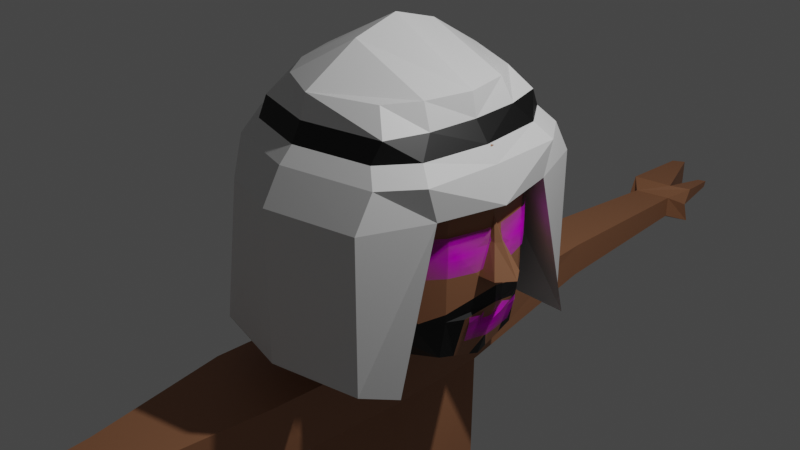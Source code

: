 # Source: man_model.blend  (saved by Blender 2.80.45; exported with 4.5.12 LTS)
import bpy
from mathutils import Matrix  # noqa: F401  (used for matrix-valued properties, if any)

bpy.ops.wm.read_factory_settings(use_empty=True)
scene = bpy.context.scene
scene.name = 'Scene'

# ---- collections
col_collection = bpy.data.collections.new('Collection'); scene.collection.children.link(col_collection)

# ---- images (referenced by path relative to the original .blend; pixels are not part of the script)
import os
ASSET_DIR = os.environ.get("B2B_ASSET_DIR", "")  # directory of the original .blend (textures are referenced by path, not embedded)
HERE = os.path.dirname(os.path.abspath(__file__))  # packed textures are extracted next to this script under _unpacked/

def load_image(name, relpath, width, height, colorspace="sRGB"):
    """Load a texture the original file referenced (path relative to the .blend, or extracted next to this script)."""
    p = next((c for c in (os.path.join(HERE, relpath), os.path.join(ASSET_DIR, relpath)) if relpath and os.path.exists(c)), "")
    if p:
        img = bpy.data.images.load(p, check_existing=True)
        img.name = name
    else:  # same state as the original file: an image datablock whose file is absent (Cycles renders it pink)
        img = bpy.data.images.new(name, width, height)
        img.source = "FILE"
        img.filepath = "//" + (relpath or name)
    img.colorspace_settings.name = colorspace
    return img
img_ojo_png = load_image('ojo.png', 'ojo.png', 1024, 1024, 'sRGB')
img_boca = load_image('boca', 'boca.png', 1024, 1024, 'sRGB')

# ---- materials (node trees are filled in below, after node groups)
mat_piel = bpy.data.materials.new('Piel')
mat_piel.alpha_threshold = 0.0
mat_piel.use_transparent_shadow = False
mat_piel.roughness = 0.5
mat_piel.line_color = (0.0, 0.0, 0.0, 1.0)
mat_negro = bpy.data.materials.new('Negro')
mat_negro.use_transparent_shadow = False
mat_negro.roughness = 0.25
mat_blanco = bpy.data.materials.new('Blanco')
mat_blanco.use_transparent_shadow = False
mat_blanco.roughness = 0.25
mat_ojo = bpy.data.materials.new('ojo')
mat_ojo.surface_render_method = 'BLENDED'
mat_ojo.blend_method = 'BLEND'
mat_ojo.roughness = 0.25
mat_boca = bpy.data.materials.new('boca')
mat_boca.surface_render_method = 'BLENDED'
mat_boca.blend_method = 'BLEND'
mat_boca.roughness = 0.25

# ---- material node trees
mat_piel.use_nodes = True; mat_piel.node_tree.nodes.clear()
_N = mat_piel.node_tree.nodes; _L = mat_piel.node_tree.links
n0 = _N.new('ShaderNodeOutputMaterial'); n0.name = 'Material Output'; n0.location = (300, 300)
n1 = _N.new('ShaderNodeBsdfPrincipled'); n1.name = 'Principled BSDF'; n1.location = (10, 300)
n1.distribution = 'GGX'
n1.subsurface_method = 'BURLEY'
n1.inputs[0].default_value = (0.3672, 0.1632, 0.08091, 1.0)
n1.inputs[3].default_value = 1.45
_L.new(n1.outputs[0], n0.inputs[0])
n0.is_active_output = True
mat_negro.use_nodes = True; mat_negro.node_tree.nodes.clear()
_N = mat_negro.node_tree.nodes; _L = mat_negro.node_tree.links
n0 = _N.new('ShaderNodeOutputMaterial'); n0.name = 'Material Output'; n0.location = (300, 300)
n1 = _N.new('ShaderNodeBsdfPrincipled'); n1.name = 'Principled BSDF'; n1.location = (10, 300)
n1.distribution = 'GGX'
n1.subsurface_method = 'BURLEY'
n1.inputs[0].default_value = (0.0, 0.0, 0.0, 1.0)
n1.inputs[3].default_value = 1.45
_L.new(n1.outputs[0], n0.inputs[0])
n0.is_active_output = True
mat_blanco.use_nodes = True; mat_blanco.node_tree.nodes.clear()
_N = mat_blanco.node_tree.nodes; _L = mat_blanco.node_tree.links
n0 = _N.new('ShaderNodeOutputMaterial'); n0.name = 'Material Output'; n0.location = (300, 300)
n1 = _N.new('ShaderNodeBsdfPrincipled'); n1.name = 'Principled BSDF'; n1.location = (10, 300)
n1.distribution = 'GGX'
n1.subsurface_method = 'BURLEY'
n1.inputs[3].default_value = 1.45
_L.new(n1.outputs[0], n0.inputs[0])
n0.is_active_output = True
mat_ojo.use_nodes = True; mat_ojo.node_tree.nodes.clear()
_N = mat_ojo.node_tree.nodes; _L = mat_ojo.node_tree.links
n0 = _N.new('ShaderNodeOutputMaterial'); n0.name = 'Material Output'; n0.location = (300, 300)
n0.target = 'CYCLES'
n1 = _N.new('ShaderNodeTexImage'); n1.name = 'Image Texture'; n1.location = (-400, 60)
n1.image = img_ojo_png
n1.extension = 'CLIP'
n2 = _N.new('ShaderNodeBsdfDiffuse'); n2.name = 'Diffuse BSDF'; n2.location = (-200, 60)
n3 = _N.new('ShaderNodeBsdfTransparent'); n3.name = 'Transparent BSDF'; n3.location = (-200, 240)
n4 = _N.new('ShaderNodeMixShader'); n4.name = 'Mix Shader'; n4.location = (0, 300)
n5 = _N.new('ShaderNodeOutputMaterial'); n5.name = 'Material Output.001'; n5.location = (0, 0)
n5.target = 'EEVEE'
n6 = _N.new('ShaderNodeMixShader'); n6.name = 'Mix Shader.001'; n6.location = (0, 0)
n6.label = 'Disable Shadow'
n6.hide = True
n7 = _N.new('ShaderNodeLightPath'); n7.name = 'Light Path'; n7.location = (0, 0)
n7.hide = True
n8 = _N.new('ShaderNodeBsdfTransparent'); n8.name = 'Transparent BSDF.001'; n8.location = (0, 0)
n8.hide = True
_L.new(n1.outputs[0], n2.inputs[0])
_L.new(n1.outputs[1], n4.inputs[0])
_L.new(n3.outputs[0], n4.inputs[1])
_L.new(n2.outputs[0], n4.inputs[2])
_L.new(n4.outputs[0], n0.inputs[0])
_L.new(n4.outputs[0], n6.inputs[1])
_L.new(n6.outputs[0], n5.inputs[0])
_L.new(n7.outputs[1], n6.inputs[0])
_L.new(n8.outputs[0], n6.inputs[2])
n0.is_active_output = True
mat_boca.use_nodes = True; mat_boca.node_tree.nodes.clear()
_N = mat_boca.node_tree.nodes; _L = mat_boca.node_tree.links
n0 = _N.new('ShaderNodeOutputMaterial'); n0.name = 'Material Output'; n0.location = (300, 300)
n0.target = 'CYCLES'
n1 = _N.new('ShaderNodeTexImage'); n1.name = 'Image Texture'; n1.location = (-400, 60)
n1.image = img_boca
n1.extension = 'CLIP'
n2 = _N.new('ShaderNodeBsdfDiffuse'); n2.name = 'Diffuse BSDF'; n2.location = (-200, 60)
n3 = _N.new('ShaderNodeBsdfTransparent'); n3.name = 'Transparent BSDF'; n3.location = (-200, 240)
n4 = _N.new('ShaderNodeMixShader'); n4.name = 'Mix Shader'; n4.location = (0, 300)
n5 = _N.new('ShaderNodeOutputMaterial'); n5.name = 'Material Output.001'; n5.location = (0, 0)
n5.target = 'EEVEE'
n6 = _N.new('ShaderNodeMixShader'); n6.name = 'Mix Shader.001'; n6.location = (0, 0)
n6.label = 'Disable Shadow'
n6.hide = True
n7 = _N.new('ShaderNodeLightPath'); n7.name = 'Light Path'; n7.location = (0, 0)
n7.hide = True
n8 = _N.new('ShaderNodeBsdfTransparent'); n8.name = 'Transparent BSDF.001'; n8.location = (0, 0)
n8.hide = True
_L.new(n1.outputs[0], n2.inputs[0])
_L.new(n1.outputs[1], n4.inputs[0])
_L.new(n3.outputs[0], n4.inputs[1])
_L.new(n2.outputs[0], n4.inputs[2])
_L.new(n4.outputs[0], n0.inputs[0])
_L.new(n4.outputs[0], n6.inputs[1])
_L.new(n6.outputs[0], n5.inputs[0])
_L.new(n7.outputs[1], n6.inputs[0])
_L.new(n8.outputs[0], n6.inputs[2])
n0.is_active_output = True

# ---- world
world_world = bpy.data.worlds.new('World'); scene.world = world_world
world_world.use_nodes = True; world_world.node_tree.nodes.clear()
_N = world_world.node_tree.nodes; _L = world_world.node_tree.links
n0 = _N.new('ShaderNodeOutputWorld'); n0.name = 'World Output'; n0.location = (300, 300)
n1 = _N.new('ShaderNodeBackground'); n1.name = 'Background'; n1.location = (10, 300)
n1.inputs[0].default_value = (0.05088, 0.05088, 0.05088, 1.0)
_L.new(n1.outputs[0], n0.inputs[0])
n0.is_active_output = True
world_world.color = (0.05088, 0.05088, 0.05088)
world_world.use_sun_shadow = False
world_world.sun_shadow_jitter_overblur = 0.0

# ---- cameras
cam_camera = bpy.data.cameras.new('Camera')
cam_camera.clip_end = 100.0
cam_camera.ortho_scale = 7.314
cam_camera.dof.focus_distance = 0.0
cam_camera.dof.aperture_fstop = 128.0

# ---- lights
light_light = bpy.data.lights.new('Light', 'POINT')
light_light.transmission_factor = 0.0
light_light.cutoff_distance = 30.0
light_light.energy = 1000.0
light_light.shadow_buffer_clip_start = 1.001
light_light.shadow_soft_size = 0.1
light_light.shadow_maximum_resolution = 0.006
light_light.use_absolute_resolution = True

# ---- meshes
me_cube = bpy.data.meshes.new('Cube')
me_cube.from_pydata([(1.167, -0.5, 0.7108), (0.9654, -0.7653, 0.7455), (0.965, -0.7653, 0.9861), (0.8125, -0.7329, -0.7693), (-1.12, -0.8616, 0.75), (-0.01755, -0.3148, -1.622), (-0.8892, -0.7068, 0.846), (-1.197, -0.645, -1.0), (-1.18, -0.3148, -1.622), (0.005925, -0.5, 1.77), (-0.04568, -0.4115, -1.158), (-1.123, -0.8616, -0.5), (-1.123, -0.8616, 0.0), (-1.123, -0.8616, 0.5), (0.9678, -0.7653, 0.3195), (0.9678, -0.7653, 0.0), (0.9678, -0.7653, -0.5), (1.167, -0.5, 0.3116), (1.167, -0.5, 0.0), (1.167, -0.5, -0.5), (-1.327, 0.002669, -0.009587), (-1.244, -0.5, 0.5), (0.006486, -1.0, 1.307), (-0.02357, -0.6417, -1.0), (-1.244, -0.5, 0.0), (-1.244, -0.5, -0.5), (1.091, -0.5, -0.9271), (-0.9551, -0.5, 0.9566), (0.005545, -1.0, -0.5), (0.006486, -1.128, 0.0), (0.006486, -1.202, 0.5), (-1.116, -0.6295, -1.622), (1.113, -0.5, 1.098), (-1.256, -0.4607, -1.0), (-0.0003149, -0.6295, -1.622), (-1.239, -0.5, 0.7557), (0.006486, -1.158, 0.9034), (0.5032, -0.7073, -1.0), (0.5032, -1.079, 0.8267), (0.5045, -0.4759, -1.158), (0.5032, -0.5, 1.508), (0.5032, -1.0, 1.153), (0.5032, -1.0, -0.5), (0.5032, -1.064, 0.0), (0.5032, -1.101, 0.5), (-0.2524, -1.0, 0.9993), (-0.3283, -0.5, 1.264), (-0.6209, -0.3148, -1.622), (-0.5437, -1.0, -0.5), (-0.5303, -1.064, 0.0), (-0.5234, -1.101, 0.5), (-0.6053, -0.7549, -1.0), (-0.5711, -0.6295, -1.622), (-0.5272, -1.079, 0.8267), (1.273, -0.1825, -0.07599), (1.276, -0.06089, 0.2512), (1.339, -0.05342, 0.2512), (1.464, -0.1732, -0.07599), (0.9678, -0.7653, -0.3876), (0.5032, -1.083, 0.2588), (0.6714, -0.9559, 0.0), (1.009, -0.71, -0.5), (1.167, -0.5, -0.4169), (1.253, -0.3314, -0.5), (1.105, -0.3172, -0.9804), (1.121, -0.118, -1.038), (1.167, 0.5, 0.7108), (0.9654, 0.7653, 0.7455), (0.965, 0.7653, 0.9861), (0.8125, 0.7329, -0.7693), (-1.12, 0.8616, 0.75), (-0.01755, 0.3148, -1.622), (-0.8892, 0.7068, 0.846), (-1.197, 0.645, -1.0), (-1.335, 0.0, -1.0), (1.211, 0.0, 1.162), (-1.007, 0.0, 1.066), (1.131, 0.0, -1.073), (-1.18, 0.3148, -1.622), (0.005925, 0.5, 1.77), (-0.04568, 0.4115, -1.158), (-1.123, 0.8616, -0.5), (-1.123, 0.8616, 0.0), (-1.123, 0.8616, 0.5), (0.9678, 0.7653, 0.3195), (0.9678, 0.7653, 0.0), (0.9678, 0.7653, -0.5), (1.167, 0.5, 0.3116), (1.167, 0.5, 0.0), (1.167, 0.5, -0.5), (1.393, 0.0, 0.2512), (1.592, 0.0, -0.07599), (1.313, 0.0, -0.5), (-1.335, 0.0, 0.52), (-1.327, -0.002669, -0.009587), (-1.335, 0.0, -0.5), (-1.244, 0.5, 0.5), (0.006486, 1.0, 1.307), (-0.02357, 0.6417, -1.0), (-1.244, 0.5, 0.0), (-0.05839, 0.0, -1.304), (0.005753, 0.0, 1.894), (-1.244, 0.5, -0.5), (1.091, 0.5, -0.9271), (-0.9551, 0.5, 0.9566), (0.005545, 1.0, -0.5), (0.006486, 1.128, 0.0), (0.006486, 1.202, 0.5), (-1.205, 0.0, -1.622), (-1.116, 0.6295, -1.622), (1.113, 0.5, 1.098), (-1.256, 0.4607, -1.0), (-0.02581, 0.0, -1.622), (-0.0003149, 0.6295, -1.622), (1.272, 0.0, 0.5012), (-1.335, 0.0, 0.8868), (-1.239, 0.5, 0.7557), (0.006486, 1.158, 0.9034), (0.5032, 0.7073, -1.0), (0.5032, 1.079, 0.8267), (0.5032, 0.0, 1.655), (0.5045, 0.4759, -1.158), (0.5032, 0.5, 1.508), (0.5032, 1.0, 1.153), (0.5062, 0.0, -1.304), (0.5032, 1.0, -0.5), (0.5032, 1.064, 0.0), (0.5032, 1.101, 0.5), (-0.2524, 1.0, 0.9993), (-0.3283, 0.5, 1.264), (-0.6209, 0.3148, -1.622), (-0.5437, 1.0, -0.5), (-0.5303, 1.064, 0.0), (-0.5234, 1.101, 0.5), (-0.6053, 0.7549, -1.0), (-0.3394, 0.0, 1.506), (-0.641, 0.0, -1.622), (-0.5711, 0.6295, -1.622), (-0.5272, 1.079, 0.8267), (1.334, 0.0, -0.1912), (1.273, 0.1825, -0.07599), (1.276, 0.06089, 0.2512), (1.339, 0.05342, 0.2512), (1.464, 0.1732, -0.07599), (0.9678, 0.7653, -0.3876), (0.5032, 1.083, 0.2588), (0.6714, 0.9559, 0.0), (1.009, 0.71, -0.5), (1.334, 0.0, -0.2191), (1.167, 0.5, -0.4169), (1.334, 0.0, -0.4012), (1.253, 0.3314, -0.5), (1.105, 0.3172, -0.9804), (1.225, 0.0, -0.8088), (1.121, 0.118, -1.038)], [], [(46, 27, 6, 45), (53, 45, 6, 4), (39, 26, 3, 37), (0, 32, 2, 1), (50, 53, 4, 13), (35, 27, 76, 115), (17, 0, 1, 14), (33, 25, 95, 74), (25, 24, 20, 95), (24, 21, 93, 20), (21, 35, 115, 93), (90, 114, 56), (13, 4, 35, 21), (44, 38, 36, 30), (135, 76, 27, 46), (124, 77, 65, 64, 26, 39), (26, 61, 16, 3), (19, 62, 61), (18, 17, 14, 15), (114, 75, 32, 0), (4, 6, 27, 35), (7, 11, 25, 33), (51, 48, 11, 7), (48, 49, 12, 11), (49, 50, 13, 12), (43, 59, 30, 29), (42, 43, 29, 28), (37, 42, 28, 23), (11, 12, 24, 25), (12, 13, 21, 24), (77, 153, 65), (92, 150, 63), (51, 7, 31, 52), (91, 90, 56, 57), (120, 101, 9, 40), (38, 41, 22, 36), (40, 9, 22, 41), (136, 112, 5, 47), (47, 5, 34, 52), (100, 10, 5, 112), (7, 33, 8, 31), (10, 23, 34, 5), (33, 74, 108, 8), (32, 40, 41, 2), (1, 2, 41, 38), (75, 120, 40, 32), (3, 16, 42, 37), (16, 58, 60, 43, 42), (15, 14, 44, 59, 60), (100, 124, 39, 10), (14, 1, 38, 44), (10, 39, 37, 23), (8, 47, 52, 31), (108, 136, 47, 8), (23, 51, 52, 34), (29, 30, 50, 49), (28, 29, 49, 48), (23, 28, 48, 51), (101, 135, 46, 9), (30, 36, 53, 50), (36, 22, 45, 53), (9, 46, 45, 22), (54, 139, 57), (55, 114, 0, 17), (54, 55, 17, 18), (56, 114, 55), (57, 139, 91), (57, 56, 55, 54), (60, 59, 43), (30, 59, 44), (61, 26, 19), (60, 58, 15), (61, 58, 16), (62, 148, 139, 54, 18), (61, 62, 18, 15, 58), (63, 150, 148, 62, 19), (64, 63, 19, 26), (153, 92, 63, 64, 65), (129, 128, 72, 104), (138, 70, 72, 128), (121, 118, 69, 103), (66, 67, 68, 110), (133, 83, 70, 138), (116, 115, 76, 104), (87, 84, 67, 66), (111, 74, 95, 102), (102, 95, 94, 99), (99, 94, 93, 96), (96, 93, 115, 116), (90, 142, 114), (83, 96, 116, 70), (127, 107, 117, 119), (135, 129, 104, 76), (124, 121, 103, 152, 154, 77), (103, 69, 86, 147), (89, 147, 149), (88, 85, 84, 87), (114, 66, 110, 75), (70, 116, 104, 72), (73, 111, 102, 81), (134, 73, 81, 131), (131, 81, 82, 132), (132, 82, 83, 133), (126, 106, 107, 145), (125, 105, 106, 126), (118, 98, 105, 125), (81, 102, 99, 82), (82, 99, 96, 83), (77, 154, 153), (92, 151, 150), (134, 137, 109, 73), (91, 143, 142, 90), (120, 122, 79, 101), (119, 117, 97, 123), (122, 123, 97, 79), (136, 130, 71, 112), (130, 137, 113, 71), (100, 112, 71, 80), (73, 109, 78, 111), (80, 71, 113, 98), (111, 78, 108, 74), (110, 68, 123, 122), (67, 119, 123, 68), (75, 110, 122, 120), (69, 118, 125, 86), (86, 125, 126, 146, 144), (85, 146, 145, 127, 84), (100, 80, 121, 124), (84, 127, 119, 67), (80, 98, 118, 121), (78, 109, 137, 130), (108, 78, 130, 136), (98, 113, 137, 134), (106, 132, 133, 107), (105, 131, 132, 106), (98, 134, 131, 105), (101, 79, 129, 135), (107, 133, 138, 117), (117, 138, 128, 97), (79, 97, 128, 129), (140, 143, 139), (141, 87, 66, 114), (140, 88, 87, 141), (142, 141, 114), (143, 91, 139), (143, 140, 141, 142), (146, 126, 145), (107, 127, 145), (147, 89, 103), (146, 85, 144), (147, 86, 144), (149, 88, 140, 139, 148), (147, 144, 85, 88, 149), (151, 89, 149, 148, 150), (152, 103, 89, 151), (153, 154, 152, 151, 92)])
me_cube.polygons.foreach_set('material_index', [0, 0, 1, 0, 0, 0, 0, 0, 0, 0, 0, 0, 0, 0, 0, 1, 1, 1, 0, 0, 0, 0, 0, 0, 0, 1, 1, 1, 0, 0, 1, 0, 0, 0, 0, 0, 0, 0, 0, 0, 0, 0, 0, 0, 0, 0, 1, 1, 0, 1, 0, 1, 0, 0, 0, 0, 0, 0, 0, 0, 0, 0, 0, 0, 0, 0, 0, 0, 1, 0, 1, 0, 1, 0, 0, 1, 1, 0, 0, 0, 1, 0, 0, 0, 0, 0, 0, 0, 0, 0, 0, 0, 0, 1, 1, 1, 0, 0, 0, 0, 0, 0, 0, 1, 1, 1, 0, 0, 1, 0, 0, 0, 0, 0, 0, 0, 0, 0, 0, 0, 0, 0, 0, 0, 1, 1, 0, 1, 0, 1, 0, 0, 0, 0, 0, 0, 0, 0, 0, 0, 0, 0, 0, 0, 0, 0, 1, 0, 1, 0, 1, 0, 0, 1, 1, 0])
_uv = me_cube.uv_layers.new(name='UVMap')
_uv.uv.foreach_set('vector', [0.5621, 0.1875, 0.625, 0.1875, 0.625, 0.25, 0.5621, 0.25, 0.5938, 0.4371, 0.625, 0.4371, 0.625, 0.5, 0.5938, 0.5, 0.5629, 0.9375, 0.625, 0.9375, 0.625, 1.0, 0.5629, 1.0, 0.3438, 0.6875, 0.375, 0.6875, 0.375, 0.75, 0.3438, 0.75, 0.5625, 0.4371, 0.5938, 0.4371, 0.5938, 0.5, 0.5625, 0.5, 0.5938, 0.5625, 0.625, 0.5625, 0.625, 0.625, 0.5938, 0.625, 0.3125, 0.6875, 0.3438, 0.6875, 0.3438, 0.75, 0.3125, 0.75, 0.375, 0.5625, 0.4375, 0.5625, 0.4375, 0.625, 0.375, 0.625, 0.4375, 0.5625, 0.5, 0.5625, 0.5, 0.625, 0.4375, 0.625, 0.5, 0.5625, 0.5625, 0.5625, 0.5625, 0.625, 0.5, 0.625, 0.5625, 0.5625, 0.5938, 0.5625, 0.5938, 0.625, 0.5625, 0.625, 0.3125, 0.625, 0.3438, 0.625, 0.3125, 0.6293, 0.5625, 0.5, 0.5938, 0.5, 0.5938, 0.5625, 0.5625, 0.5625, 0.5625, 0.3121, 0.5938, 0.3121, 0.5938, 0.3742, 0.5625, 0.3742, 0.5621, 0.125, 0.625, 0.125, 0.625, 0.1875, 0.5621, 0.1875, 0.5629, 0.875, 0.625, 0.875, 0.625, 0.8897, 0.625, 0.9147, 0.625, 0.9375, 0.5629, 0.9375, 0.125, 0.6875, 0.1875, 0.737, 0.1875, 0.75, 0.125, 0.75, 0.1875, 0.6875, 0.1979, 0.6875, 0.1875, 0.737, 0.25, 0.6875, 0.3125, 0.6875, 0.3125, 0.75, 0.25, 0.75, 0.3438, 0.625, 0.375, 0.625, 0.375, 0.6875, 0.3438, 0.6875, 0.5938, 0.5, 0.625, 0.5, 0.625, 0.5625, 0.5938, 0.5625, 0.375, 0.5, 0.4375, 0.5, 0.4375, 0.5625, 0.375, 0.5625, 0.375, 0.4371, 0.4375, 0.4371, 0.4375, 0.5, 0.375, 0.5, 0.4375, 0.4371, 0.5, 0.4371, 0.5, 0.5, 0.4375, 0.5, 0.5, 0.4371, 0.5625, 0.4371, 0.5625, 0.5, 0.5, 0.5, 0.5, 0.3121, 0.5323, 0.3121, 0.5625, 0.3742, 0.5, 0.3742, 0.4375, 0.3121, 0.5, 0.3121, 0.5, 0.3742, 0.4375, 0.3742, 0.375, 0.3121, 0.4375, 0.3121, 0.4375, 0.3742, 0.375, 0.3742, 0.4375, 0.5, 0.5, 0.5, 0.5, 0.5625, 0.4375, 0.5625, 0.5, 0.5, 0.5625, 0.5, 0.5625, 0.5625, 0.5, 0.5625, 0.125, 0.625, 0.1538, 0.625, 0.125, 0.6397, 0.1875, 0.625, 0.1963, 0.625, 0.1875, 0.6318, 0.375, 0.4371, 0.375, 0.5, 0.375, 0.5, 0.375, 0.4371, 0.25, 0.625, 0.3125, 0.625, 0.3125, 0.6293, 0.25, 0.6368, 0.4371, 0.125, 0.4992, 0.125, 0.4992, 0.1875, 0.4371, 0.1875, 0.5938, 0.3121, 0.625, 0.3121, 0.625, 0.3742, 0.5938, 0.3742, 0.4371, 0.1875, 0.4992, 0.1875, 0.4992, 0.25, 0.4371, 0.25, 0.4379, 0.875, 0.5008, 0.875, 0.5008, 0.9375, 0.4379, 0.9375, 0.4379, 0.9375, 0.5008, 0.9375, 0.5008, 1.0, 0.4379, 1.0, 0.5008, 0.875, 0.5008, 0.9375, 0.5008, 0.9375, 0.5008, 0.875, 0.375, 0.5, 0.375, 0.5625, 0.375, 0.5625, 0.375, 0.5, 0.5008, 0.9375, 0.5008, 1.0, 0.5008, 1.0, 0.5008, 0.9375, 0.375, 0.5625, 0.375, 0.625, 0.375, 0.625, 0.375, 0.5625, 0.375, 0.1875, 0.4371, 0.1875, 0.4371, 0.25, 0.375, 0.25, 0.5938, 0.25, 0.625, 0.25, 0.625, 0.3121, 0.5938, 0.3121, 0.375, 0.125, 0.4371, 0.125, 0.4371, 0.1875, 0.375, 0.1875, 0.375, 0.25, 0.4375, 0.25, 0.4375, 0.3121, 0.375, 0.3121, 0.4375, 0.25, 0.4515, 0.25, 0.5, 0.2896, 0.5, 0.3121, 0.4375, 0.3121, 0.5, 0.25, 0.5625, 0.25, 0.5625, 0.3121, 0.5323, 0.3121, 0.5, 0.2896, 0.5008, 0.875, 0.5629, 0.875, 0.5629, 0.9375, 0.5008, 0.9375, 0.5625, 0.25, 0.5938, 0.25, 0.5938, 0.3121, 0.5625, 0.3121, 0.5008, 0.9375, 0.5629, 0.9375, 0.5629, 1.0, 0.5008, 1.0, 0.375, 0.9375, 0.4379, 0.9375, 0.4379, 1.0, 0.375, 1.0, 0.375, 0.875, 0.4379, 0.875, 0.4379, 0.9375, 0.375, 0.9375, 0.375, 0.3742, 0.375, 0.4371, 0.375, 0.4371, 0.375, 0.3742, 0.5, 0.3742, 0.5625, 0.3742, 0.5625, 0.4371, 0.5, 0.4371, 0.4375, 0.3742, 0.5, 0.3742, 0.5, 0.4371, 0.4375, 0.4371, 0.375, 0.3742, 0.4375, 0.3742, 0.4375, 0.4371, 0.375, 0.4371, 0.4992, 0.125, 0.5621, 0.125, 0.5621, 0.1875, 0.4992, 0.1875, 0.5625, 0.3742, 0.5938, 0.3742, 0.5938, 0.4371, 0.5625, 0.4371, 0.5938, 0.3742, 0.625, 0.3742, 0.625, 0.4371, 0.5938, 0.4371, 0.4992, 0.1875, 0.5621, 0.1875, 0.5621, 0.25, 0.4992, 0.25, 0.25, 0.6478, 0.2218, 0.625, 0.25, 0.6368, 0.3125, 0.6326, 0.3438, 0.625, 0.3438, 0.6875, 0.3125, 0.6875, 0.25, 0.6478, 0.3125, 0.6326, 0.3125, 0.6875, 0.25, 0.6875, 0.3125, 0.6293, 0.3438, 0.625, 0.3125, 0.6326, 0.25, 0.6368, 0.2218, 0.625, 0.25, 0.625, 0.25, 0.6368, 0.3125, 0.6293, 0.3125, 0.6326, 0.25, 0.6478, 0.5, 0.2896, 0.5323, 0.3121, 0.5, 0.3121, 0.5625, 0.3742, 0.5323, 0.3121, 0.5625, 0.3121, 0.1875, 0.737, 0.125, 0.6875, 0.1875, 0.6875, 0.5, 0.2896, 0.4515, 0.25, 0.5, 0.25, 0.1875, 0.737, 0.2015, 0.75, 0.1875, 0.75, 0.1979, 0.6875, 0.2126, 0.625, 0.2218, 0.625, 0.25, 0.6478, 0.25, 0.6875, 0.1875, 0.737, 0.1979, 0.6875, 0.25, 0.6875, 0.25, 0.75, 0.2015, 0.75, 0.1875, 0.6318, 0.1963, 0.625, 0.2126, 0.625, 0.1979, 0.6875, 0.1875, 0.6875, 0.125, 0.6647, 0.1875, 0.6318, 0.1875, 0.6875, 0.125, 0.6875, 0.1538, 0.625, 0.1875, 0.625, 0.1875, 0.6318, 0.125, 0.6647, 0.125, 0.6397, 0.5621, 0.1875, 0.5621, 0.25, 0.625, 0.25, 0.625, 0.1875, 0.5938, 0.4371, 0.5938, 0.5, 0.625, 0.5, 0.625, 0.4371, 0.5629, 0.9375, 0.5629, 1.0, 0.625, 1.0, 0.625, 0.9375, 0.3438, 0.6875, 0.3438, 0.75, 0.375, 0.75, 0.375, 0.6875, 0.5625, 0.4371, 0.5625, 0.5, 0.5938, 0.5, 0.5938, 0.4371, 0.5938, 0.5625, 0.5938, 0.625, 0.625, 0.625, 0.625, 0.5625, 0.3125, 0.6875, 0.3125, 0.75, 0.3438, 0.75, 0.3438, 0.6875, 0.375, 0.5625, 0.375, 0.625, 0.4375, 0.625, 0.4375, 0.5625, 0.4375, 0.5625, 0.4375, 0.625, 0.5, 0.625, 0.5, 0.5625, 0.5, 0.5625, 0.5, 0.625, 0.5625, 0.625, 0.5625, 0.5625, 0.5625, 0.5625, 0.5625, 0.625, 0.5938, 0.625, 0.5938, 0.5625, 0.3125, 0.625, 0.3125, 0.6293, 0.3438, 0.625, 0.5625, 0.5, 0.5625, 0.5625, 0.5938, 0.5625, 0.5938, 0.5, 0.5625, 0.3121, 0.5625, 0.3742, 0.5938, 0.3742, 0.5938, 0.3121, 0.5621, 0.125, 0.5621, 0.1875, 0.625, 0.1875, 0.625, 0.125, 0.5629, 0.875, 0.5629, 0.9375, 0.625, 0.9375, 0.625, 0.9147, 0.625, 0.8897, 0.625, 0.875, 0.125, 0.6875, 0.125, 0.75, 0.1875, 0.75, 0.1875, 0.737, 0.1875, 0.6875, 0.1875, 0.737, 0.1979, 0.6875, 0.25, 0.6875, 0.25, 0.75, 0.3125, 0.75, 0.3125, 0.6875, 0.3438, 0.625, 0.3438, 0.6875, 0.375, 0.6875, 0.375, 0.625, 0.5938, 0.5, 0.5938, 0.5625, 0.625, 0.5625, 0.625, 0.5, 0.375, 0.5, 0.375, 0.5625, 0.4375, 0.5625, 0.4375, 0.5, 0.375, 0.4371, 0.375, 0.5, 0.4375, 0.5, 0.4375, 0.4371, 0.4375, 0.4371, 0.4375, 0.5, 0.5, 0.5, 0.5, 0.4371, 0.5, 0.4371, 0.5, 0.5, 0.5625, 0.5, 0.5625, 0.4371, 0.5, 0.3121, 0.5, 0.3742, 0.5625, 0.3742, 0.5323, 0.3121, 0.4375, 0.3121, 0.4375, 0.3742, 0.5, 0.3742, 0.5, 0.3121, 0.375, 0.3121, 0.375, 0.3742, 0.4375, 0.3742, 0.4375, 0.3121, 0.4375, 0.5, 0.4375, 0.5625, 0.5, 0.5625, 0.5, 0.5, 0.5, 0.5, 0.5, 0.5625, 0.5625, 0.5625, 0.5625, 0.5, 0.125, 0.625, 0.125, 0.6397, 0.1538, 0.625, 0.1875, 0.625, 0.1875, 0.6318, 0.1963, 0.625, 0.375, 0.4371, 0.375, 0.4371, 0.375, 0.5, 0.375, 0.5, 0.25, 0.625, 0.25, 0.6368, 0.3125, 0.6293, 0.3125, 0.625, 0.4371, 0.125, 0.4371, 0.1875, 0.4992, 0.1875, 0.4992, 0.125, 0.5938, 0.3121, 0.5938, 0.3742, 0.625, 0.3742, 0.625, 0.3121, 0.4371, 0.1875, 0.4371, 0.25, 0.4992, 0.25, 0.4992, 0.1875, 0.4379, 0.875, 0.4379, 0.9375, 0.5008, 0.9375, 0.5008, 0.875, 0.4379, 0.9375, 0.4379, 1.0, 0.5008, 1.0, 0.5008, 0.9375, 0.5008, 0.875, 0.5008, 0.875, 0.5008, 0.9375, 0.5008, 0.9375, 0.375, 0.5, 0.375, 0.5, 0.375, 0.5625, 0.375, 0.5625, 0.5008, 0.9375, 0.5008, 0.9375, 0.5008, 1.0, 0.5008, 1.0, 0.375, 0.5625, 0.375, 0.5625, 0.375, 0.625, 0.375, 0.625, 0.375, 0.1875, 0.375, 0.25, 0.4371, 0.25, 0.4371, 0.1875, 0.5938, 0.25, 0.5938, 0.3121, 0.625, 0.3121, 0.625, 0.25, 0.375, 0.125, 0.375, 0.1875, 0.4371, 0.1875, 0.4371, 0.125, 0.375, 0.25, 0.375, 0.3121, 0.4375, 0.3121, 0.4375, 0.25, 0.4375, 0.25, 0.4375, 0.3121, 0.5, 0.3121, 0.5, 0.2896, 0.4515, 0.25, 0.5, 0.25, 0.5, 0.2896, 0.5323, 0.3121, 0.5625, 0.3121, 0.5625, 0.25, 0.5008, 0.875, 0.5008, 0.9375, 0.5629, 0.9375, 0.5629, 0.875, 0.5625, 0.25, 0.5625, 0.3121, 0.5938, 0.3121, 0.5938, 0.25, 0.5008, 0.9375, 0.5008, 1.0, 0.5629, 1.0, 0.5629, 0.9375, 0.375, 0.9375, 0.375, 1.0, 0.4379, 1.0, 0.4379, 0.9375, 0.375, 0.875, 0.375, 0.9375, 0.4379, 0.9375, 0.4379, 0.875, 0.375, 0.3742, 0.375, 0.3742, 0.375, 0.4371, 0.375, 0.4371, 0.5, 0.3742, 0.5, 0.4371, 0.5625, 0.4371, 0.5625, 0.3742, 0.4375, 0.3742, 0.4375, 0.4371, 0.5, 0.4371, 0.5, 0.3742, 0.375, 0.3742, 0.375, 0.4371, 0.4375, 0.4371, 0.4375, 0.3742, 0.4992, 0.125, 0.4992, 0.1875, 0.5621, 0.1875, 0.5621, 0.125, 0.5625, 0.3742, 0.5625, 0.4371, 0.5938, 0.4371, 0.5938, 0.3742, 0.5938, 0.3742, 0.5938, 0.4371, 0.625, 0.4371, 0.625, 0.3742, 0.4992, 0.1875, 0.4992, 0.25, 0.5621, 0.25, 0.5621, 0.1875, 0.25, 0.6478, 0.25, 0.6368, 0.2218, 0.625, 0.3125, 0.6326, 0.3125, 0.6875, 0.3438, 0.6875, 0.3438, 0.625, 0.25, 0.6478, 0.25, 0.6875, 0.3125, 0.6875, 0.3125, 0.6326, 0.3125, 0.6293, 0.3125, 0.6326, 0.3438, 0.625, 0.25, 0.6368, 0.25, 0.625, 0.2218, 0.625, 0.25, 0.6368, 0.25, 0.6478, 0.3125, 0.6326, 0.3125, 0.6293, 0.5, 0.2896, 0.5, 0.3121, 0.5323, 0.3121, 0.5625, 0.3742, 0.5625, 0.3121, 0.5323, 0.3121, 0.1875, 0.737, 0.1875, 0.6875, 0.125, 0.6875, 0.5, 0.2896, 0.5, 0.25, 0.4515, 0.25, 0.1875, 0.737, 0.1875, 0.75, 0.2015, 0.75, 0.1979, 0.6875, 0.25, 0.6875, 0.25, 0.6478, 0.2218, 0.625, 0.2126, 0.625, 0.1875, 0.737, 0.2015, 0.75, 0.25, 0.75, 0.25, 0.6875, 0.1979, 0.6875, 0.1875, 0.6318, 0.1875, 0.6875, 0.1979, 0.6875, 0.2126, 0.625, 0.1963, 0.625, 0.125, 0.6647, 0.125, 0.6875, 0.1875, 0.6875, 0.1875, 0.6318, 0.1538, 0.625, 0.125, 0.6397, 0.125, 0.6647, 0.1875, 0.6318, 0.1875, 0.625])
me_cube.materials.append(mat_piel)
me_cube.materials.append(mat_negro)
me_cube.use_remesh_preserve_volume = False
me_cube.use_remesh_preserve_attributes = False
me_cube.use_mirror_vertex_groups = False
me_cube.update()
me_cube_002 = bpy.data.meshes.new('Cube.002')
me_cube_002.from_pydata([(-0.7329, -1.419, -1.0), (-0.521, -0.8642, -0.03149), (1.0, -1.419, -1.0), (0.6773, -0.8272, -0.04503), (-0.7517, -0.9809, -0.2789), (0.8783, -0.9809, -0.2789), (-1.442, -0.7093, -1.0), (0.8918, -0.5, -0.03149), (-0.8018, -0.5, -0.03149), (1.285, -0.7136, -1.0), (-0.9861, -0.542, -0.2789), (1.01, -0.542, -0.2789), (0.0, -1.636, -1.0), (0.0, -1.103, -0.03149), (0.0004715, -1.172, -0.2789), (0.0, -0.5, 0.3373), (0.0, -1.148, -1.0), (-1.442, -0.7093, -2.653), (-1.0, -1.419, -2.653), (0.0, -1.636, -2.653), (1.0, -1.419, -2.653), (1.285, -1.148, -2.653), (0.0, -1.148, -2.653), (1.0, -1.209, -0.6395), (-0.8748, -1.209, -0.6395), (1.285, -0.8242, -0.6395), (-1.363, -0.6046, -0.6395), (0.0, -1.427, -0.6395), (-0.733, -1.094, -0.4817), (0.8478, -1.094, -0.4817), (1.115, -0.7253, -0.4817), (-1.064, -0.6207, -0.4817), (0.001081, -1.278, -0.4817), (-0.7329, 1.419, -1.0), (-0.521, 0.8642, -0.03149), (1.0, 1.419, -1.0), (0.6773, 0.8272, -0.04503), (-1.659, 0.0, -1.0), (-1.0, 0.0, -0.03149), (1.453, 0.0, -1.0), (1.0, 0.0, -0.03149), (-0.7517, 0.9809, -0.2789), (0.8783, 0.9809, -0.2789), (1.05, 0.0, -0.2789), (-1.124, 0.0, -0.2789), (-1.442, 0.7093, -1.0), (0.8918, 0.5, -0.03149), (-0.8018, 0.5, -0.03149), (1.285, 0.7136, -1.0), (-0.9861, 0.542, -0.2789), (1.01, 0.542, -0.2789), (0.0, 1.636, -1.0), (0.0, 1.103, -0.03149), (0.0, 0.0, 0.4861), (0.0, 0.0, -1.0), (0.0004715, 1.172, -0.2789), (0.0, 0.5, 0.3373), (0.0, 1.148, -1.0), (-1.442, 0.7093, -2.653), (-1.0, 1.419, -2.653), (0.0, 1.636, -2.653), (1.0, 1.419, -2.653), (0.0, 0.0, -2.653), (-1.659, 0.0, -2.653), (1.285, 1.148, -2.653), (0.0, 1.148, -2.653), (1.0, 1.209, -0.6395), (1.323, 0.0, -0.6395), (-1.471, 0.0, -0.6395), (-0.8748, 1.209, -0.6395), (1.285, 0.8242, -0.6395), (-1.363, 0.6046, -0.6395), (0.0, 1.427, -0.6395), (-0.733, 1.094, -0.4817), (0.8478, 1.094, -0.4817), (1.203, 0.0, -0.4817), (-1.319, 0.0, -0.4817), (1.115, 0.7253, -0.4817), (-1.064, 0.6207, -0.4817), (0.001081, 1.278, -0.4817)], [(38, 10), (4, 8), (1, 14), (5, 13), (3, 11), (43, 7), (38, 49), (41, 47), (34, 55), (42, 52), (36, 50), (43, 46)], [(11, 7, 3, 5), (14, 13, 1, 4), (12, 0, 18, 19), (15, 8, 1, 13), (10, 8, 38, 44), (31, 10, 44, 76), (32, 14, 4, 28), (30, 11, 5, 29), (75, 43, 11, 30), (28, 4, 10, 31), (4, 1, 8, 10), (53, 38, 8, 15), (54, 39, 9, 16), (43, 40, 7, 11), (0, 6, 17, 18), (40, 53, 15, 7), (29, 5, 14, 32), (7, 15, 13, 3), (9, 2, 20, 21), (5, 3, 13, 14), (22, 21, 20, 19), (63, 62, 22, 17), (17, 22, 19, 18), (54, 16, 22, 62), (6, 37, 63, 17), (16, 9, 21, 22), (2, 12, 19, 20), (2, 23, 27, 12), (0, 24, 26, 6), (39, 67, 25, 9), (9, 25, 23, 2), (12, 27, 24, 0), (6, 26, 68, 37), (23, 29, 32, 27), (24, 28, 31, 26), (67, 75, 30, 25), (25, 30, 29, 23), (27, 32, 28, 24), (26, 31, 76, 68), (50, 42, 36, 46), (55, 41, 34, 52), (51, 60, 59, 33), (56, 52, 34, 47), (49, 44, 38, 47), (78, 76, 44, 49), (79, 73, 41, 55), (77, 74, 42, 50), (75, 77, 50, 43), (73, 78, 49, 41), (41, 49, 47, 34), (53, 56, 47, 38), (54, 57, 48, 39), (43, 50, 46, 40), (33, 59, 58, 45), (40, 46, 56, 53), (74, 79, 55, 42), (46, 36, 52, 56), (48, 64, 61, 35), (42, 55, 52, 36), (65, 60, 61, 64), (63, 58, 65, 62), (58, 59, 60, 65), (37, 63, 62, 54), (54, 62, 65, 57), (45, 58, 63, 37), (57, 65, 64, 48), (35, 61, 60, 51), (35, 51, 72, 66), (33, 45, 71, 69), (39, 48, 70, 67), (48, 35, 66, 70), (51, 33, 69, 72), (45, 37, 68, 71), (66, 72, 79, 74), (69, 71, 78, 73), (67, 70, 77, 75), (70, 66, 74, 77), (72, 69, 73, 79), (71, 68, 76, 78)])
me_cube_002.polygons.foreach_set('material_index', [0, 0, 0, 0, 0, 1, 1, 1, 1, 1, 0, 0, 0, 0, 0, 0, 1, 0, 0, 0, 0, 0, 0, 0, 0, 0, 0, 0, 0, 0, 0, 0, 0, 0, 0, 0, 0, 0, 0, 0, 0, 0, 0, 0, 1, 1, 1, 1, 1, 0, 0, 0, 0, 0, 0, 1, 0, 0, 0, 0, 0, 0, 0, 0, 0, 0, 0, 0, 0, 0, 0, 0, 0, 0, 0, 0, 0, 0, 0])
_uv = me_cube_002.uv_layers.new(name='UVMap')
_uv.uv.foreach_set('vector', [0.5, 0.6875, 0.625, 0.6875, 0.625, 0.75, 0.5, 0.75, 0.5, 0.875, 0.625, 0.875, 0.625, 1.0, 0.5, 1.0, 0.375, 0.875, 0.375, 1.0, 0.375, 1.0, 0.375, 0.875, 0.75, 0.6875, 0.875, 0.6875, 0.875, 0.75, 0.75, 0.75, 0.5, 0.0625, 0.625, 0.0625, 0.625, 0.125, 0.5, 0.125, 0.4648, 0.0625, 0.5, 0.0625, 0.5, 0.125, 0.4648, 0.125, 0.4648, 0.875, 0.5, 0.875, 0.5, 1.0, 0.4648, 1.0, 0.4648, 0.6875, 0.5, 0.6875, 0.5, 0.75, 0.4648, 0.75, 0.4648, 0.625, 0.5, 0.625, 0.5, 0.6875, 0.4648, 0.6875, 0.4648, 0.0, 0.5, 0.0, 0.5, 0.0625, 0.4648, 0.0625, 0.5, 0.0, 0.625, 0.0, 0.625, 0.0625, 0.5, 0.0625, 0.75, 0.625, 0.875, 0.625, 0.875, 0.6875, 0.75, 0.6875, 0.25, 0.625, 0.375, 0.625, 0.375, 0.6875, 0.25, 0.6875, 0.5, 0.625, 0.625, 0.625, 0.625, 0.6875, 0.5, 0.6875, 0.375, 0.0, 0.375, 0.0625, 0.375, 0.0625, 0.375, 0.0, 0.625, 0.625, 0.75, 0.625, 0.75, 0.6875, 0.625, 0.6875, 0.4648, 0.75, 0.5, 0.75, 0.5, 0.875, 0.4648, 0.875, 0.625, 0.6875, 0.75, 0.6875, 0.75, 0.75, 0.625, 0.75, 0.375, 0.6875, 0.375, 0.75, 0.375, 0.75, 0.375, 0.6875, 0.5, 0.75, 0.625, 0.75, 0.625, 0.875, 0.5, 0.875, 0.25, 0.6875, 0.375, 0.6875, 0.375, 0.75, 0.25, 0.75, 0.125, 0.625, 0.25, 0.625, 0.25, 0.6875, 0.125, 0.6875, 0.125, 0.6875, 0.25, 0.6875, 0.25, 0.75, 0.125, 0.75, 0.25, 0.625, 0.25, 0.6875, 0.25, 0.6875, 0.25, 0.625, 0.375, 0.0625, 0.375, 0.125, 0.375, 0.125, 0.375, 0.0625, 0.25, 0.6875, 0.375, 0.6875, 0.375, 0.6875, 0.25, 0.6875, 0.375, 0.75, 0.375, 0.875, 0.375, 0.875, 0.375, 0.75, 0.375, 0.75, 0.4375, 0.75, 0.4375, 0.875, 0.375, 0.875, 0.375, 0.0, 0.4375, 0.0, 0.4375, 0.0625, 0.375, 0.0625, 0.375, 0.625, 0.4375, 0.625, 0.4375, 0.6875, 0.375, 0.6875, 0.375, 0.6875, 0.4375, 0.6875, 0.4375, 0.75, 0.375, 0.75, 0.375, 0.875, 0.4375, 0.875, 0.4375, 1.0, 0.375, 1.0, 0.375, 0.0625, 0.4375, 0.0625, 0.4375, 0.125, 0.375, 0.125, 0.4375, 0.75, 0.4648, 0.75, 0.4648, 0.875, 0.4375, 0.875, 0.4375, 0.0, 0.4648, 0.0, 0.4648, 0.0625, 0.4375, 0.0625, 0.4375, 0.625, 0.4648, 0.625, 0.4648, 0.6875, 0.4375, 0.6875, 0.4375, 0.6875, 0.4648, 0.6875, 0.4648, 0.75, 0.4375, 0.75, 0.4375, 0.875, 0.4648, 0.875, 0.4648, 1.0, 0.4375, 1.0, 0.4375, 0.0625, 0.4648, 0.0625, 0.4648, 0.125, 0.4375, 0.125, 0.5, 0.6875, 0.5, 0.75, 0.625, 0.75, 0.625, 0.6875, 0.5, 0.875, 0.5, 1.0, 0.625, 1.0, 0.625, 0.875, 0.375, 0.875, 0.375, 0.875, 0.375, 1.0, 0.375, 1.0, 0.75, 0.6875, 0.75, 0.75, 0.875, 0.75, 0.875, 0.6875, 0.5, 0.0625, 0.5, 0.125, 0.625, 0.125, 0.625, 0.0625, 0.4648, 0.0625, 0.4648, 0.125, 0.5, 0.125, 0.5, 0.0625, 0.4648, 0.875, 0.4648, 1.0, 0.5, 1.0, 0.5, 0.875, 0.4648, 0.6875, 0.4648, 0.75, 0.5, 0.75, 0.5, 0.6875, 0.4648, 0.625, 0.4648, 0.6875, 0.5, 0.6875, 0.5, 0.625, 0.4648, 0.0, 0.4648, 0.0625, 0.5, 0.0625, 0.5, 0.0, 0.5, 0.0, 0.5, 0.0625, 0.625, 0.0625, 0.625, 0.0, 0.75, 0.625, 0.75, 0.6875, 0.875, 0.6875, 0.875, 0.625, 0.25, 0.625, 0.25, 0.6875, 0.375, 0.6875, 0.375, 0.625, 0.5, 0.625, 0.5, 0.6875, 0.625, 0.6875, 0.625, 0.625, 0.375, 0.0, 0.375, 0.0, 0.375, 0.0625, 0.375, 0.0625, 0.625, 0.625, 0.625, 0.6875, 0.75, 0.6875, 0.75, 0.625, 0.4648, 0.75, 0.4648, 0.875, 0.5, 0.875, 0.5, 0.75, 0.625, 0.6875, 0.625, 0.75, 0.75, 0.75, 0.75, 0.6875, 0.375, 0.6875, 0.375, 0.6875, 0.375, 0.75, 0.375, 0.75, 0.5, 0.75, 0.5, 0.875, 0.625, 0.875, 0.625, 0.75, 0.25, 0.6875, 0.25, 0.75, 0.375, 0.75, 0.375, 0.6875, 0.125, 0.625, 0.125, 0.6875, 0.25, 0.6875, 0.25, 0.625, 0.125, 0.6875, 0.125, 0.75, 0.25, 0.75, 0.25, 0.6875, 0.0, 0.0, 0.0, 0.0, 0.0, 0.0, 0.0, 0.0, 0.25, 0.625, 0.25, 0.625, 0.25, 0.6875, 0.25, 0.6875, 0.375, 0.0625, 0.375, 0.0625, 0.375, 0.125, 0.375, 0.125, 0.25, 0.6875, 0.25, 0.6875, 0.375, 0.6875, 0.375, 0.6875, 0.375, 0.75, 0.375, 0.75, 0.375, 0.875, 0.375, 0.875, 0.375, 0.75, 0.375, 0.875, 0.4375, 0.875, 0.4375, 0.75, 0.375, 0.0, 0.375, 0.0625, 0.4375, 0.0625, 0.4375, 0.0, 0.375, 0.625, 0.375, 0.6875, 0.4375, 0.6875, 0.4375, 0.625, 0.375, 0.6875, 0.375, 0.75, 0.4375, 0.75, 0.4375, 0.6875, 0.375, 0.875, 0.375, 1.0, 0.4375, 1.0, 0.4375, 0.875, 0.375, 0.0625, 0.375, 0.125, 0.4375, 0.125, 0.4375, 0.0625, 0.4375, 0.75, 0.4375, 0.875, 0.4648, 0.875, 0.4648, 0.75, 0.4375, 0.0, 0.4375, 0.0625, 0.4648, 0.0625, 0.4648, 0.0, 0.4375, 0.625, 0.4375, 0.6875, 0.4648, 0.6875, 0.4648, 0.625, 0.4375, 0.6875, 0.4375, 0.75, 0.4648, 0.75, 0.4648, 0.6875, 0.4375, 0.875, 0.4375, 1.0, 0.4648, 1.0, 0.4648, 0.875, 0.4375, 0.0625, 0.4375, 0.125, 0.4648, 0.125, 0.4648, 0.0625])
me_cube_002.materials.append(mat_blanco)
me_cube_002.materials.append(mat_negro)
me_cube_002.use_remesh_preserve_volume = False
me_cube_002.use_remesh_preserve_attributes = False
me_cube_002.use_mirror_vertex_groups = False
me_cube_002.update()
me_ojo = bpy.data.meshes.new('ojo')
me_ojo.from_pydata([(-1.008, -0.5, 0.0), (1.008, -0.5, 0.0), (-1.008, 0.5, 0.0), (1.008, 0.5, 0.0), (-0.6045, -0.5, 0.0), (-0.2015, -0.5, 0.0), (0.2015, -0.5, 0.0), (0.6045, -0.5, 0.0), (0.6045, 0.5, 0.0), (0.2015, 0.5, 0.0), (-0.2015, 0.5, 0.0), (-0.6045, 0.5, 0.0), (-1.008, 0.3, 0.0), (-1.008, 0.1, 0.0), (-1.008, -0.1, 0.0), (-1.008, -0.3, 0.0), (1.008, -0.3, 0.0), (1.008, -0.1, 0.0), (1.008, 0.1, 0.0), (1.008, 0.3, 0.0), (-0.6045, -0.3, 0.0), (-0.6045, -0.1, 0.0), (-0.6045, 0.1, 0.0), (-0.6045, 0.3, 0.0), (-0.2015, -0.3, 0.0), (-0.2015, -0.1, 0.0), (-0.2015, 0.1, 0.0), (-0.2015, 0.3, 0.0), (0.2015, -0.3, 0.0), (0.2015, -0.1, 0.0), (0.2015, 0.1, 0.0), (0.2015, 0.3, 0.0), (0.6045, -0.3, 0.0), (0.6045, -0.1, 0.0), (0.6045, 0.1, 0.0), (0.6045, 0.3, 0.0)], [], [(35, 19, 3, 8), (12, 23, 11, 2), (23, 27, 10, 11), (27, 31, 9, 10), (31, 35, 8, 9), (6, 7, 32, 28), (28, 32, 33, 29), (29, 33, 34, 30), (30, 34, 35, 31), (5, 6, 28, 24), (24, 28, 29, 25), (25, 29, 30, 26), (26, 30, 31, 27), (4, 5, 24, 20), (20, 24, 25, 21), (21, 25, 26, 22), (22, 26, 27, 23), (0, 4, 20, 15), (15, 20, 21, 14), (14, 21, 22, 13), (13, 22, 23, 12), (7, 1, 16, 32), (32, 16, 17, 33), (33, 17, 18, 34), (34, 18, 19, 35)])
_uv = me_ojo.uv_layers.new(name='UVMap')
_uv.uv.foreach_set('vector', [0.8, 0.8, 1.0, 0.8, 1.0, 1.0, 0.8, 1.0, 0.0, 0.8, 0.2, 0.8, 0.2, 1.0, 0.0, 1.0, 0.2, 0.8, 0.4, 0.8, 0.4, 1.0, 0.2, 1.0, 0.4, 0.8, 0.6, 0.8, 0.6, 1.0, 0.4, 1.0, 0.6, 0.8, 0.8, 0.8, 0.8, 1.0, 0.6, 1.0, 0.6, 0.0, 0.8, 0.0, 0.8, 0.2, 0.6, 0.2, 0.6, 0.2, 0.8, 0.2, 0.8, 0.4, 0.6, 0.4, 0.6, 0.4, 0.8, 0.4, 0.8, 0.6, 0.6, 0.6, 0.6, 0.6, 0.8, 0.6, 0.8, 0.8, 0.6, 0.8, 0.4, 0.0, 0.6, 0.0, 0.6, 0.2, 0.4, 0.2, 0.4, 0.2, 0.6, 0.2, 0.6, 0.4, 0.4, 0.4, 0.4, 0.4, 0.6, 0.4, 0.6, 0.6, 0.4, 0.6, 0.4, 0.6, 0.6, 0.6, 0.6, 0.8, 0.4, 0.8, 0.2, 0.0, 0.4, 0.0, 0.4, 0.2, 0.2, 0.2, 0.2, 0.2, 0.4, 0.2, 0.4, 0.4, 0.2, 0.4, 0.2, 0.4, 0.4, 0.4, 0.4, 0.6, 0.2, 0.6, 0.2, 0.6, 0.4, 0.6, 0.4, 0.8, 0.2, 0.8, 0.0, 0.0, 0.2, 0.0, 0.2, 0.2, 0.0, 0.2, 0.0, 0.2, 0.2, 0.2, 0.2, 0.4, 0.0, 0.4, 0.0, 0.4, 0.2, 0.4, 0.2, 0.6, 0.0, 0.6, 0.0, 0.6, 0.2, 0.6, 0.2, 0.8, 0.0, 0.8, 0.8, 0.0, 1.0, 0.0, 1.0, 0.2, 0.8, 0.2, 0.8, 0.2, 1.0, 0.2, 1.0, 0.4, 0.8, 0.4, 0.8, 0.4, 1.0, 0.4, 1.0, 0.6, 0.8, 0.6, 0.8, 0.6, 1.0, 0.6, 1.0, 0.8, 0.8, 0.8])
me_ojo.materials.append(mat_ojo)
me_ojo.use_remesh_preserve_volume = False
me_ojo.use_remesh_preserve_attributes = False
me_ojo.use_mirror_vertex_groups = False
me_ojo.update()
me_ojo_001 = bpy.data.meshes.new('ojo.001')
me_ojo_001.from_pydata([(-0.5399, -0.5, -0.6223), (0.8937, -0.4577, 0.0056), (-0.5394, 0.4965, -0.6231), (1.01, 0.4993, -0.01165), (-0.2823, -0.5, -0.4288), (-0.05226, -0.5, -0.2565), (0.2527, -0.5, -0.153), (0.6137, -0.5013, -0.03247), (0.6258, 0.5, -0.08608), (0.2459, 0.5, -0.1799), (-0.05226, 0.5, -0.2565), (-0.2818, 0.4976, -0.4295), (-0.5399, 0.3, -0.6223), (-0.5399, 0.1, -0.6223), (-0.5399, -0.1, -0.6223), (-0.5399, -0.3, -0.6223), (0.9588, -0.2819, 0.002396), (1.024, -0.1061, -0.0008073), (0.9569, 0.1208, 0.005926), (1.008, 0.3, -0.0001016), (-0.2823, -0.3, -0.4288), (-0.2823, -0.1, -0.4288), (-0.2823, 0.1, -0.4288), (-0.2824, 0.2976, -0.4288), (-0.05226, -0.3, -0.2565), (-0.05226, -0.1, -0.2565), (-0.05226, 0.1, -0.2565), (-0.05226, 0.3, -0.2565), (0.2527, -0.3, -0.153), (0.2527, -0.1, -0.153), (0.241, 0.0865, -0.1676), (0.2459, 0.3, -0.1799), (0.6158, -0.3038, -0.04776), (0.6194, -0.1051, -0.06293), (0.6229, 0.09371, -0.0781), (0.6258, 0.3, -0.08608)], [], [(35, 19, 3, 8), (12, 23, 11, 2), (23, 27, 10, 11), (27, 31, 9, 10), (31, 35, 8, 9), (6, 7, 32, 28), (28, 32, 33, 29), (29, 33, 34, 30), (30, 34, 35, 31), (5, 6, 28, 24), (24, 28, 29, 25), (25, 29, 30, 26), (26, 30, 31, 27), (4, 5, 24, 20), (20, 24, 25, 21), (21, 25, 26, 22), (22, 26, 27, 23), (0, 4, 20, 15), (15, 20, 21, 14), (14, 21, 22, 13), (13, 22, 23, 12), (7, 1, 16, 32), (32, 16, 17, 33), (33, 17, 18, 34), (34, 18, 19, 35)])
_uv = me_ojo_001.uv_layers.new(name='UVMap')
_uv.uv.foreach_set('vector', [0.8, 0.8, 1.0, 0.8, 1.0, 1.0, 0.8, 1.0, 0.0, 0.8, 0.2, 0.8, 0.2, 1.0, 0.0, 1.0, 0.2, 0.8, 0.4, 0.8, 0.4, 1.0, 0.2, 1.0, 0.4, 0.8, 0.6, 0.8, 0.6, 1.0, 0.4, 1.0, 0.6, 0.8, 0.8, 0.8, 0.8, 1.0, 0.6, 1.0, 0.6, 0.0, 0.8, 0.0, 0.8, 0.2, 0.6, 0.2, 0.6, 0.2, 0.8, 0.2, 0.8, 0.4, 0.6, 0.4, 0.6, 0.4, 0.8, 0.4, 0.8, 0.6, 0.6, 0.6, 0.6, 0.6, 0.8, 0.6, 0.8, 0.8, 0.6, 0.8, 0.4, 0.0, 0.6, 0.0, 0.6, 0.2, 0.4, 0.2, 0.4, 0.2, 0.6, 0.2, 0.6, 0.4, 0.4, 0.4, 0.4, 0.4, 0.6, 0.4, 0.6, 0.6, 0.4, 0.6, 0.4, 0.6, 0.6, 0.6, 0.6, 0.8, 0.4, 0.8, 0.2, 0.0, 0.4, 0.0, 0.4, 0.2, 0.2, 0.2, 0.2, 0.2, 0.4, 0.2, 0.4, 0.4, 0.2, 0.4, 0.2, 0.4, 0.4, 0.4, 0.4, 0.6, 0.2, 0.6, 0.2, 0.6, 0.4, 0.6, 0.4, 0.8, 0.2, 0.8, 0.0, 0.0, 0.2, 0.0, 0.2, 0.2, 0.0, 0.2, 0.0, 0.2, 0.2, 0.2, 0.2, 0.4, 0.0, 0.4, 0.0, 0.4, 0.2, 0.4, 0.2, 0.6, 0.0, 0.6, 0.0, 0.6, 0.2, 0.6, 0.2, 0.8, 0.0, 0.8, 0.8, 0.0, 1.0, 0.0, 1.0, 0.2, 0.8, 0.2, 0.8, 0.2, 1.0, 0.2, 1.0, 0.4, 0.8, 0.4, 0.8, 0.4, 1.0, 0.4, 1.0, 0.6, 0.8, 0.6, 0.8, 0.6, 1.0, 0.6, 1.0, 0.8, 0.8, 0.8])
me_ojo_001.materials.append(mat_ojo)
me_ojo_001.use_remesh_preserve_volume = False
me_ojo_001.use_remesh_preserve_attributes = False
me_ojo_001.use_mirror_vertex_groups = False
me_ojo_001.update()
me_boca = bpy.data.meshes.new('boca')
me_boca.from_pydata([(-0.9677, -0.4309, -0.2211), (0.9577, -0.425, -0.2393), (-1.012, 0.5065, 0.008661), (0.9964, 0.481, -0.02211), (-0.5774, -0.4501, -0.1571), (-0.1754, -0.4767, -0.08162), (0.1809, -0.4639, -0.1141), (0.5724, -0.4437, -0.1783), (0.6215, 0.4795, 0.09407), (0.188, 0.5163, -0.07502), (-0.1916, 0.5119, -0.05484), (-0.6251, 0.4751, 0.1143), (-1.008, 0.3, 0.0001416), (-0.9976, 0.1172, -0.05517), (-0.9876, -0.06547, -0.1105), (-0.9776, -0.2482, -0.1658), (0.9654, -0.2423, -0.1837), (0.9741, -0.05958, -0.1283), (0.9847, 0.1233, -0.07363), (0.9993, 0.3066, -0.02057), (-0.5862, -0.2683, -0.1015), (-0.5962, -0.08556, -0.04619), (-0.6062, 0.09715, 0.009119), (-0.6161, 0.2799, 0.06443), (-0.1908, -0.2905, -0.03338), (-0.2044, -0.1053, 0.01684), (-0.2141, 0.07682, 0.073), (-0.1831, 0.332, -0.1023), (0.191, -0.2816, -0.05834), (0.201, -0.0992, -0.002545), (0.2111, 0.08318, 0.05325), (0.2212, 0.2656, 0.1091), (0.5824, -0.2613, -0.1225), (0.5925, -0.07893, -0.06672), (0.6025, 0.1035, -0.01092), (0.6126, 0.2858, 0.04487)], [], [(35, 19, 3, 8), (12, 23, 11, 2), (23, 27, 10, 11), (27, 31, 9, 10), (31, 35, 8, 9), (6, 7, 32, 28), (28, 32, 33, 29), (29, 33, 34, 30), (30, 34, 35, 31), (5, 6, 28, 24), (24, 28, 29, 25), (25, 29, 30, 26), (26, 30, 31, 27), (4, 5, 24, 20), (20, 24, 25, 21), (21, 25, 26, 22), (22, 26, 27, 23), (0, 4, 20, 15), (15, 20, 21, 14), (14, 21, 22, 13), (13, 22, 23, 12), (7, 1, 16, 32), (32, 16, 17, 33), (33, 17, 18, 34), (34, 18, 19, 35)])
_uv = me_boca.uv_layers.new(name='UVMap')
_uv.uv.foreach_set('vector', [0.8, 0.8, 1.0, 0.8, 1.0, 1.0, 0.8, 1.0, 0.0, 0.8, 0.2, 0.8, 0.2, 1.0, 0.0, 1.0, 0.2, 0.8, 0.4, 0.8, 0.4, 1.0, 0.2, 1.0, 0.4, 0.8, 0.6, 0.8, 0.6, 1.0, 0.4, 1.0, 0.6, 0.8, 0.8, 0.8, 0.8, 1.0, 0.6, 1.0, 0.6, 0.0, 0.8, 0.0, 0.8, 0.2, 0.6, 0.2, 0.6, 0.2, 0.8, 0.2, 0.8, 0.4, 0.6, 0.4, 0.6, 0.4, 0.8, 0.4, 0.8, 0.6, 0.6, 0.6, 0.6, 0.6, 0.8, 0.6, 0.8, 0.8, 0.6, 0.8, 0.4, 0.0, 0.6, 0.0, 0.6, 0.2, 0.4, 0.2, 0.4, 0.2, 0.6, 0.2, 0.6, 0.4, 0.4, 0.4, 0.4, 0.4, 0.6, 0.4, 0.6, 0.6, 0.4, 0.6, 0.4, 0.6, 0.6, 0.6, 0.6, 0.8, 0.4, 0.8, 0.2, 0.0, 0.4, 0.0, 0.4, 0.2, 0.2, 0.2, 0.2, 0.2, 0.4, 0.2, 0.4, 0.4, 0.2, 0.4, 0.2, 0.4, 0.4, 0.4, 0.4, 0.6, 0.2, 0.6, 0.2, 0.6, 0.4, 0.6, 0.4, 0.8, 0.2, 0.8, 0.0, 0.0, 0.2, 0.0, 0.2, 0.2, 0.0, 0.2, 0.0, 0.2, 0.2, 0.2, 0.2, 0.4, 0.0, 0.4, 0.0, 0.4, 0.2, 0.4, 0.2, 0.6, 0.0, 0.6, 0.0, 0.6, 0.2, 0.6, 0.2, 0.8, 0.0, 0.8, 0.8, 0.0, 1.0, 0.0, 1.0, 0.2, 0.8, 0.2, 0.8, 0.2, 1.0, 0.2, 1.0, 0.4, 0.8, 0.4, 0.8, 0.4, 1.0, 0.4, 1.0, 0.6, 0.8, 0.6, 0.8, 0.6, 1.0, 0.6, 1.0, 0.8, 0.8, 0.8])
me_boca.materials.append(mat_boca)
me_boca.use_remesh_preserve_volume = False
me_boca.use_remesh_preserve_attributes = False
me_boca.use_mirror_vertex_groups = False
me_boca.update()
me_cube_001 = bpy.data.meshes.new('Cube.001')
me_cube_001.from_pydata([(-0.3637, -0.7398, 0.07257), (-0.6876, -1.539, 2.5), (-0.6876, -0.008261, 1.777), (0.511, -0.008261, 1.777), (0.7908, -0.8735, 0.07257), (0.4669, -1.672, 2.5), (0.4669, -1.245, 1.777), (-0.6876, -1.112, 1.777), (-0.3637, -0.008261, 0.07257), (0.835, -0.008261, 0.07257), (-0.4134, -3.193, 2.034), (-0.4134, -3.211, 2.457), (0.2768, -3.324, 2.034), (0.2768, -3.342, 2.457), (-0.2944, -5.399, 2.108), (-0.2944, -5.399, 2.383), (0.1578, -5.498, 2.108), (0.1578, -5.498, 2.383), (-0.5551, -0.008261, -1.217), (-0.5551, -0.7283, -1.217), (0.5994, -0.8619, -1.217), (0.6435, -0.008261, -1.217), (-0.6453, -0.1662, -2.342), (-0.6453, -0.9701, -2.342), (0.6861, -1.124, -2.342), (0.737, -0.1752, -2.342), (-0.3459, -0.1515, -4.716), (-0.3459, -1.106, -4.716), (1.036, -1.266, -4.716), (1.088, -0.1515, -4.716), (-0.7022, 0.05014, -7.367), (-0.7022, -1.32, -7.367), (0.9491, -1.511, -7.367), (1.012, 0.05014, -7.367), (0.7417, -1.189, -2.252), (0.7916, 0.02388, -2.252), (-0.7135, 0.02388, -2.252), (-0.7135, -1.038, -2.252), (0.4669, -1.245, 1.777), (-0.6876, -1.112, 1.777), (-0.3637, 0.7233, 0.07257), (-0.6876, 1.522, 2.5), (0.3276, -5.745, 2.486), (-0.4642, -5.484, 2.27), (0.7908, 0.8569, 0.07257), (0.4669, 1.656, 2.5), (0.4669, 1.229, 1.777), (-0.6876, 1.095, 1.777), (0.3276, -5.745, 2.005), (-0.6876, -0.008261, 2.5), (0.3276, -5.659, 2.284), (0.511, -0.008261, 2.5), (-0.4134, 3.177, 2.034), (-0.4134, 3.195, 2.457), (0.2768, 3.308, 2.034), (0.2768, 3.326, 2.457), (-0.2955, 5.389, 2.108), (-0.2955, 5.389, 2.383), (0.1566, 5.492, 2.108), (0.1566, 5.492, 2.383), (-0.4642, -5.57, 2.486), (-0.5551, 0.7118, -1.217), (0.5994, 0.8454, -1.217), (0.06217, -5.654, 2.277), (-0.6757, 0.1298, -2.342), (-0.6757, 0.9698, -2.342), (0.7154, 1.131, -2.342), (0.7686, 0.1392, -2.342), (-0.3651, 0.1208, -4.716), (-0.3651, 1.102, -4.716), (1.054, 1.266, -4.716), (1.108, 0.1208, -4.716), (-0.6923, -0.05804, -7.367), (-0.6923, 1.296, -7.367), (0.9396, 1.485, -7.367), (1.002, -0.05804, -7.367), (0.703, 1.153, -2.252), (0.06034, -5.653, 2.005), (-0.4642, -5.57, 2.005), (-0.6732, 1.011, -2.252), (0.4669, 1.229, 1.777), (-0.6876, 1.095, 1.777), (0.06359, -5.654, 2.486), (0.2471, -6.248, 2.423), (0.2471, -6.214, 2.344), (0.1432, -6.212, 2.342), (0.1437, -6.212, 2.423), (-0.4519, -6.434, 1.99), (-0.4519, -6.452, 2.255), (-0.3034, -6.517, 2.262), (-0.3031, -6.517, 2.471), (-0.4519, -6.434, 2.471), (-0.304, -6.517, 1.99), (-0.6691, -0.008261, -1.138), (0.7104, -1.028, -1.138), (-0.6691, -0.8686, -1.138), (0.3253, 5.762, 2.486), (-0.4665, 5.486, 2.27), (0.3253, 5.762, 2.004), (0.3253, 5.671, 2.284), (-0.4665, 5.578, 2.486), (0.05986, 5.666, 2.276), (0.05802, 5.665, 2.004), (-0.4665, 5.578, 2.004), (0.06127, 5.666, 2.486), (0.2447, 6.295, 2.423), (0.2447, 6.259, 2.344), (0.1409, 6.257, 2.341), (0.1414, 6.257, 2.423), (-0.4542, 6.492, 1.989), (-0.4542, 6.511, 2.255), (-0.3058, 6.58, 2.261), (-0.3054, 6.58, 2.47), (-0.4542, 6.492, 2.47), (-0.3063, 6.579, 1.989), (0.7632, -0.008261, -1.138), (0.7632, -0.008261, -2.103), (-0.6691, -1.052, -2.103), (0.7104, -1.212, -2.103), (-0.6691, -0.008261, -2.103), (-0.6691, 0.8521, -1.138), (0.7104, 1.012, -1.138), (-0.6691, 1.036, -2.103), (0.7104, 1.195, -2.103)], [(38, 39), (80, 81)], [(3, 51, 5, 6), (6, 5, 13, 12), (9, 4, 20, 21), (51, 49, 1, 5), (9, 3, 6, 4), (4, 6, 7, 0), (0, 7, 2, 8), (7, 1, 49, 2), (12, 13, 17, 16), (7, 6, 12, 10), (1, 7, 10, 11), (5, 1, 11, 13), (17, 15, 60, 82, 42), (10, 12, 16, 14), (13, 11, 15, 17), (11, 10, 14, 15), (35, 34, 24, 25), (0, 8, 18, 19), (4, 0, 19, 20), (8, 9, 21, 18), (22, 25, 29, 26), (37, 36, 22, 23), (36, 35, 25, 22), (34, 37, 23, 24), (29, 28, 32, 33), (24, 23, 27, 28), (25, 24, 28, 29), (23, 22, 26, 27), (30, 33, 32, 31), (27, 26, 30, 31), (26, 29, 33, 30), (28, 27, 31, 32), (37, 34, 118, 117), (18, 21, 35, 36), (62, 21, 115, 121), (34, 35, 116, 118), (3, 46, 45, 51), (46, 54, 55, 45), (9, 21, 62, 44), (51, 45, 41, 49), (9, 44, 46, 3), (44, 40, 47, 46), (40, 8, 2, 47), (47, 2, 49, 41), (54, 58, 59, 55), (47, 52, 54, 46), (41, 53, 52, 47), (45, 55, 53, 41), (58, 56, 57, 59), (52, 56, 58, 54), (55, 59, 57, 53), (53, 57, 56, 52), (35, 67, 66, 76), (40, 61, 18, 8), (44, 62, 61, 40), (15, 14, 78, 43, 60), (64, 68, 71, 67), (79, 65, 64, 36), (36, 64, 67, 35), (76, 66, 65, 79), (71, 75, 74, 70), (66, 70, 69, 65), (67, 71, 70, 66), (65, 69, 68, 64), (72, 73, 74, 75), (69, 73, 72, 68), (68, 72, 75, 71), (70, 74, 73, 69), (61, 62, 121, 120), (48, 50, 63, 77), (20, 19, 95, 94), (36, 37, 117, 119), (16, 17, 42, 50, 48), (14, 16, 48, 77, 78), (86, 85, 84, 83), (78, 77, 92, 87), (63, 50, 84, 85), (63, 82, 90, 89), (42, 82, 86, 83), (82, 63, 85, 86), (50, 42, 83, 84), (88, 89, 90, 91), (92, 89, 88, 87), (43, 78, 87, 88), (82, 60, 91, 90), (77, 63, 89, 92), (60, 43, 88, 91), (59, 57, 100, 104, 96), (57, 56, 103, 97, 100), (98, 99, 101, 102), (58, 59, 96, 99, 98), (56, 58, 98, 102, 103), (108, 107, 106, 105), (103, 102, 114, 109), (101, 99, 106, 107), (101, 104, 112, 111), (96, 104, 108, 105), (104, 101, 107, 108), (99, 96, 105, 106), (110, 111, 112, 113), (114, 111, 110, 109), (97, 103, 109, 110), (104, 100, 113, 112), (102, 101, 111, 114), (100, 97, 110, 113), (94, 95, 117, 118), (95, 93, 119, 117), (115, 94, 118, 116), (121, 123, 122, 120), (120, 122, 119, 93), (115, 116, 123, 121), (21, 20, 94, 115), (76, 79, 122, 123), (18, 61, 120, 93), (35, 76, 123, 116), (19, 18, 93, 95), (79, 36, 119, 122)])
me_cube_001.polygons.foreach_set('material_index', [0, 0, 0, 0, 0, 0, 0, 0, 0, 0, 0, 0, 0, 0, 0, 0, 1, 0, 0, 1, 1, 1, 1, 1, 1, 1, 1, 1, 1, 1, 1, 1, 1, 1, 1, 1, 0, 0, 0, 0, 0, 0, 0, 0, 0, 0, 0, 0, 0, 0, 0, 0, 1, 0, 0, 0, 1, 1, 1, 1, 1, 1, 1, 1, 1, 1, 1, 1, 1, 0, 1, 1, 0, 0, 0, 0, 0, 0, 0, 0, 0, 0, 0, 0, 0, 0, 0, 0, 0, 0, 0, 0, 0, 0, 0, 0, 0, 0, 0, 0, 0, 0, 0, 0, 0, 1, 1, 1, 1, 1, 1, 1, 1, 1, 1, 1, 1])
_uv = me_cube_001.uv_layers.new(name='UVMap')
_uv.uv.foreach_set('vector', [0.5, 0.625, 0.625, 0.625, 0.625, 0.75, 0.5, 0.75, 0.5, 0.75, 0.625, 0.75, 0.625, 0.75, 0.5, 0.75, 0.375, 0.625, 0.375, 0.75, 0.375, 0.75, 0.375, 0.625, 0.625, 0.625, 0.875, 0.625, 0.875, 0.75, 0.625, 0.75, 0.375, 0.625, 0.5, 0.625, 0.5, 0.75, 0.375, 0.75, 0.375, 0.75, 0.5, 0.75, 0.5, 1.0, 0.375, 1.0, 0.375, 0.0, 0.5, 0.0, 0.5, 0.125, 0.375, 0.125, 0.5, 0.0, 0.625, 0.0, 0.625, 0.125, 0.5, 0.125, 0.5, 0.75, 0.625, 0.75, 0.625, 0.75, 0.5, 0.75, 0.5, 1.0, 0.5, 0.75, 0.5, 0.75, 0.5, 1.0, 0.625, 0.0, 0.5, 0.0, 0.5, 0.0, 0.625, 0.0, 0.625, 0.75, 0.875, 0.75, 0.875, 0.75, 0.625, 0.75, 0.625, 0.75, 0.875, 0.75, 0.875, 0.75, 0.7553, 0.75, 0.625, 0.75, 0.5, 1.0, 0.5, 0.75, 0.5, 0.75, 0.5, 1.0, 0.625, 0.75, 0.875, 0.75, 0.875, 0.75, 0.625, 0.75, 0.625, 0.0, 0.5, 0.0, 0.5, 0.0, 0.625, 0.0, 0.375, 0.625, 0.375, 0.75, 0.375, 0.75, 0.375, 0.625, 0.375, 0.0, 0.375, 0.125, 0.375, 0.125, 0.375, 0.0, 0.375, 0.75, 0.375, 1.0, 0.375, 1.0, 0.375, 0.75, 0.0, 0.0, 0.0, 0.0, 0.0, 0.0, 0.0, 0.0, 0.0, 0.0, 0.0, 0.0, 0.0, 0.0, 0.0, 0.0, 0.375, 0.0, 0.375, 0.125, 0.375, 0.125, 0.375, 0.0, 0.0, 0.0, 0.0, 0.0, 0.0, 0.0, 0.0, 0.0, 0.375, 0.75, 0.375, 1.0, 0.375, 1.0, 0.375, 0.75, 0.375, 0.625, 0.375, 0.75, 0.375, 0.75, 0.375, 0.625, 0.375, 0.75, 0.375, 1.0, 0.375, 1.0, 0.375, 0.75, 0.375, 0.625, 0.375, 0.75, 0.375, 0.75, 0.375, 0.625, 0.375, 0.0, 0.375, 0.125, 0.375, 0.125, 0.375, 0.0, 0.125, 0.625, 0.375, 0.625, 0.375, 0.75, 0.125, 0.75, 0.375, 0.0, 0.375, 0.125, 0.375, 0.125, 0.375, 0.0, 0.0, 0.0, 0.0, 0.0, 0.0, 0.0, 0.0, 0.0, 0.375, 0.75, 0.375, 1.0, 0.375, 1.0, 0.375, 0.75, 0.375, 1.0, 0.375, 0.75, 0.375, 0.75, 0.375, 1.0, 0.0, 0.0, 0.0, 0.0, 0.0, 0.0, 0.0, 0.0, 0.375, 0.75, 0.375, 0.625, 0.375, 0.625, 0.375, 0.75, 0.375, 0.75, 0.375, 0.625, 0.375, 0.625, 0.375, 0.75, 0.5, 0.625, 0.5, 0.75, 0.625, 0.75, 0.625, 0.625, 0.5, 0.75, 0.5, 0.75, 0.625, 0.75, 0.625, 0.75, 0.375, 0.625, 0.375, 0.625, 0.375, 0.75, 0.375, 0.75, 0.625, 0.625, 0.625, 0.75, 0.875, 0.75, 0.875, 0.625, 0.375, 0.625, 0.375, 0.75, 0.5, 0.75, 0.5, 0.625, 0.375, 0.75, 0.375, 1.0, 0.5, 1.0, 0.5, 0.75, 0.375, 0.0, 0.375, 0.125, 0.5, 0.125, 0.5, 0.0, 0.5, 0.0, 0.5, 0.125, 0.625, 0.125, 0.625, 0.0, 0.5, 0.75, 0.5, 0.75, 0.625, 0.75, 0.625, 0.75, 0.5, 1.0, 0.5, 1.0, 0.5, 0.75, 0.5, 0.75, 0.625, 0.0, 0.625, 0.0, 0.5, 0.0, 0.5, 0.0, 0.625, 0.75, 0.625, 0.75, 0.875, 0.75, 0.875, 0.75, 0.5, 0.75, 0.5, 1.0, 0.625, 1.0, 0.625, 0.75, 0.5, 1.0, 0.5, 1.0, 0.5, 0.75, 0.5, 0.75, 0.625, 0.75, 0.625, 0.75, 0.875, 0.75, 0.875, 0.75, 0.625, 0.0, 0.625, 0.0, 0.5, 0.0, 0.5, 0.0, 0.375, 0.625, 0.375, 0.625, 0.375, 0.75, 0.375, 0.75, 0.375, 0.0, 0.375, 0.0, 0.375, 0.125, 0.375, 0.125, 0.375, 0.75, 0.375, 0.75, 0.375, 1.0, 0.375, 1.0, 0.625, 0.0, 0.5, 0.0, 0.5, 0.0, 0.5689, 0.0, 0.625, 0.0, 0.0, 0.0, 0.0, 0.0, 0.0, 0.0, 0.0, 0.0, 0.375, 0.0, 0.375, 0.0, 0.375, 0.125, 0.375, 0.125, 0.0, 0.0, 0.0, 0.0, 0.0, 0.0, 0.0, 0.0, 0.375, 0.75, 0.375, 0.75, 0.375, 1.0, 0.375, 1.0, 0.375, 0.625, 0.375, 0.625, 0.375, 0.75, 0.375, 0.75, 0.375, 0.75, 0.375, 0.75, 0.375, 1.0, 0.375, 1.0, 0.375, 0.625, 0.375, 0.625, 0.375, 0.75, 0.375, 0.75, 0.375, 0.0, 0.375, 0.0, 0.375, 0.125, 0.375, 0.125, 0.125, 0.625, 0.125, 0.75, 0.375, 0.75, 0.375, 0.625, 0.375, 0.0, 0.375, 0.0, 0.375, 0.125, 0.375, 0.125, 0.0, 0.0, 0.0, 0.0, 0.0, 0.0, 0.0, 0.0, 0.375, 0.75, 0.375, 0.75, 0.375, 1.0, 0.375, 1.0, 0.375, 1.0, 0.375, 0.75, 0.375, 0.75, 0.375, 1.0, 0.5, 0.75, 0.5726, 0.75, 0.5707, 0.8807, 0.5, 0.8813, 0.375, 0.75, 0.375, 1.0, 0.375, 1.0, 0.375, 0.75, 0.375, 0.125, 0.375, 0.0, 0.375, 0.0, 0.375, 0.125, 0.5, 0.75, 0.625, 0.75, 0.625, 0.75, 0.5726, 0.75, 0.5, 0.75, 0.5, 1.0, 0.5, 0.75, 0.5, 0.75, 0.5, 0.8813, 0.5, 1.0, 0.625, 0.8803, 0.5707, 0.8807, 0.5726, 0.75, 0.625, 0.75, 0.5, 1.0, 0.5, 0.8813, 0.5, 0.8813, 0.5, 1.0, 0.5707, 0.8807, 0.5726, 0.75, 0.5726, 0.75, 0.5707, 0.8807, 0.5707, 0.8807, 0.625, 0.8803, 0.625, 0.8803, 0.5707, 0.8807, 0.625, 0.75, 0.7553, 0.75, 0.7553, 0.75, 0.625, 0.75, 0.625, 0.8803, 0.5707, 0.8807, 0.5707, 0.8807, 0.625, 0.8803, 0.5726, 0.75, 0.625, 0.75, 0.625, 0.75, 0.5726, 0.75, 0.5689, 1.0, 0.5707, 0.8807, 0.625, 0.8803, 0.625, 1.0, 0.5, 0.8813, 0.5707, 0.8807, 0.5689, 1.0, 0.5, 1.0, 0.5689, 0.0, 0.5, 0.0, 0.5, 0.0, 0.5689, 0.0, 0.7553, 0.75, 0.875, 0.75, 0.875, 0.75, 0.7553, 0.75, 0.5, 0.8813, 0.5707, 0.8807, 0.5707, 0.8807, 0.5, 0.8813, 0.625, 0.0, 0.5689, 0.0, 0.5689, 0.0, 0.625, 0.0, 0.625, 0.75, 0.875, 0.75, 0.875, 0.75, 0.7553, 0.75, 0.625, 0.75, 0.625, 0.0, 0.5, 0.0, 0.5, 0.0, 0.5689, 0.0, 0.625, 0.0, 0.5, 0.75, 0.5726, 0.75, 0.5707, 0.8807, 0.5, 0.8813, 0.5, 0.75, 0.625, 0.75, 0.625, 0.75, 0.5726, 0.75, 0.5, 0.75, 0.5, 1.0, 0.5, 0.75, 0.5, 0.75, 0.5, 0.8813, 0.5, 1.0, 0.625, 0.8803, 0.5707, 0.8807, 0.5726, 0.75, 0.625, 0.75, 0.5, 1.0, 0.5, 0.8813, 0.5, 0.8813, 0.5, 1.0, 0.5707, 0.8807, 0.5726, 0.75, 0.5726, 0.75, 0.5707, 0.8807, 0.5707, 0.8807, 0.625, 0.8803, 0.625, 0.8803, 0.5707, 0.8807, 0.625, 0.75, 0.7553, 0.75, 0.7553, 0.75, 0.625, 0.75, 0.625, 0.8803, 0.5707, 0.8807, 0.5707, 0.8807, 0.625, 0.8803, 0.5726, 0.75, 0.625, 0.75, 0.625, 0.75, 0.5726, 0.75, 0.5689, 1.0, 0.5707, 0.8807, 0.625, 0.8803, 0.625, 1.0, 0.5, 0.8813, 0.5707, 0.8807, 0.5689, 1.0, 0.5, 1.0, 0.5689, 0.0, 0.5, 0.0, 0.5, 0.0, 0.5689, 0.0, 0.7553, 0.75, 0.875, 0.75, 0.875, 0.75, 0.7553, 0.75, 0.5, 0.8813, 0.5707, 0.8807, 0.5707, 0.8807, 0.5, 0.8813, 0.625, 0.0, 0.5689, 0.0, 0.5689, 0.0, 0.625, 0.0, 0.375, 0.75, 0.375, 1.0, 0.375, 1.0, 0.375, 0.75, 0.375, 0.0, 0.375, 0.125, 0.375, 0.125, 0.375, 0.0, 0.375, 0.625, 0.375, 0.75, 0.375, 0.75, 0.375, 0.625, 0.375, 0.75, 0.375, 0.75, 0.375, 1.0, 0.375, 1.0, 0.375, 0.0, 0.375, 0.0, 0.375, 0.125, 0.375, 0.125, 0.375, 0.625, 0.375, 0.625, 0.375, 0.75, 0.375, 0.75, 0.375, 0.625, 0.375, 0.75, 0.375, 0.75, 0.375, 0.625, 0.375, 0.75, 0.375, 1.0, 0.375, 1.0, 0.375, 0.75, 0.375, 0.125, 0.375, 0.0, 0.375, 0.0, 0.375, 0.125, 0.375, 0.625, 0.375, 0.75, 0.375, 0.75, 0.375, 0.625, 0.375, 0.0, 0.375, 0.125, 0.375, 0.125, 0.375, 0.0, 0.375, 0.0, 0.375, 0.125, 0.375, 0.125, 0.375, 0.0])
me_cube_001.materials.append(mat_piel)
me_cube_001.materials.append(mat_blanco)
me_cube_001.use_remesh_preserve_volume = False
me_cube_001.use_remesh_preserve_attributes = False
me_cube_001.use_mirror_vertex_groups = False
me_cube_001.update()
arm_armature = bpy.data.armatures.new('Armature')  # bones are not reproduced

# ---- objects
ob_cabeza = bpy.data.objects.new('Cabeza', me_cube)
ob_light = bpy.data.objects.new('Light', light_light)
ob_camera = bpy.data.objects.new('Camera', cam_camera)
ob_turbante = bpy.data.objects.new('Turbante', me_cube_002)
ob_ojod = bpy.data.objects.new('ojoD', me_ojo)
ob_ojoi = bpy.data.objects.new('ojoI', me_ojo_001)
ob_boca = bpy.data.objects.new('boca', me_boca)
ob_cuerpo = bpy.data.objects.new('Cuerpo', me_cube_001)
ob_armature = bpy.data.objects.new('Armature', arm_armature)

# ---- transforms, parenting, visibility, modifiers, constraints
ob_cabeza.location = (0.0, 0.0, 0.0)
ob_cabeza.lock_rotations_4d = False
ob_cabeza.empty_display_type = 'ARROWS'
ob_cabeza.lineart.crease_threshold = 0.0
ob_light.location = (4.076, 1.005, 5.904)
ob_light.rotation_euler = (0.6503, 0.05522, 1.866)
ob_light.lock_rotations_4d = False
ob_light.empty_display_type = 'ARROWS'
ob_light.color = (0.0, 0.0, 0.0, 0.0)
ob_light.lineart.crease_threshold = 0.0
ob_camera.location = (7.359, -6.926, 4.958)
ob_camera.rotation_euler = (1.109, 0.0, 0.8149)
ob_camera.lock_rotations_4d = False
ob_camera.empty_display_type = 'ARROWS'
ob_camera.color = (0.0, 0.0, 0.0, 0.0)
ob_camera.display_type = 'WIRE'
ob_camera.lineart.crease_threshold = 0.0
ob_turbante.location = (-0.008304, -0.03372, 1.662)
ob_turbante.lineart.crease_threshold = 0.0
ob_ojod.location = (1.3, -0.481, 0.1904)
ob_ojod.rotation_euler = (1.571, 0.0, 1.571)
ob_ojod.scale = (0.4169, 0.4169, 0.4169)
ob_ojod.visible_shadow = False
ob_ojod.lineart.crease_threshold = 0.0
_m = ob_ojod.modifiers.new('Shrinkwrap', 'SHRINKWRAP')
_m.target = ob_cabeza
_m.offset = 0.03
ob_ojoi.location = (1.3, 0.4933, 0.1912)
ob_ojoi.rotation_euler = (1.571, 0.0, 1.571)
ob_ojoi.scale = (-0.4169, 0.4169, 0.4169)
ob_ojoi.visible_shadow = False
ob_ojoi.lineart.crease_threshold = 0.0
ob_boca.location = (1.289, 0.01968, -0.6319)
ob_boca.rotation_euler = (1.571, 0.0, 1.571)
ob_boca.scale = (0.3257, 0.3257, 0.3257)
ob_boca.visible_shadow = False
ob_boca.lineart.crease_threshold = 0.0
ob_cuerpo.location = (-0.5029, 0.01516, -4.036)
ob_cuerpo.lineart.crease_threshold = 0.0
ob_armature.location = (-0.3796, 0.0, -3.915)
ob_armature.show_in_front = True
ob_armature.lineart.crease_threshold = 0.0

# ---- collection membership
col_collection.objects.link(ob_cabeza)
col_collection.objects.link(ob_light)
col_collection.objects.link(ob_camera)
col_collection.objects.link(ob_turbante)
col_collection.objects.link(ob_ojod)
col_collection.objects.link(ob_ojoi)
col_collection.objects.link(ob_boca)
col_collection.objects.link(ob_cuerpo)
col_collection.objects.link(ob_armature)

# ---- scene / render settings (as saved in the file)
scene.camera = ob_camera
scene.frame_start = 1; scene.frame_end = 250; scene.frame_set(1)
scene.render.engine = 'BLENDER_EEVEE_NEXT'
scene.cycles.use_denoising = False
scene.cycles.samples = 128
scene.cycles.sampling_pattern = 'TABULATED_SOBOL'
scene.cycles.use_adaptive_sampling = False
scene.cycles.use_light_tree = False
scene.view_settings.view_transform = 'Filmic'
bpy.context.view_layer.update()
